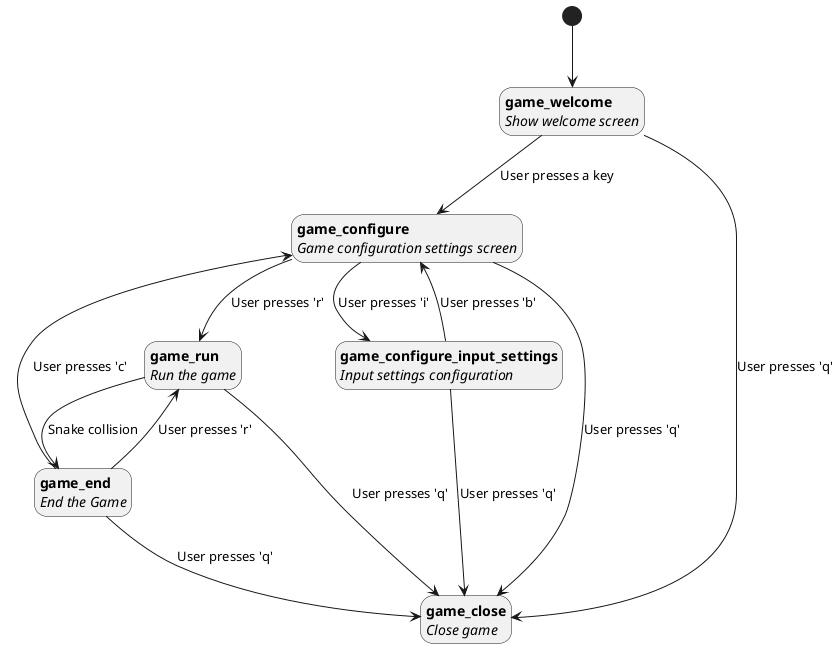

The diagram above was rendered by PlantUML. Its source (embedded in the PNG):
@startuml
[*] --> welcome
hide empty description
state "<b>game_welcome</b>\n<i>Show welcome screen</i>" as welcome
state "<b>game_end</b>\n<i>End the Game</i>" as end
state "<b>game_run</b>\n<i>Run the game</i>" as run
state "<b>game_configure</b>\n<i>Game configuration settings screen</i>" as config
state "<b>game_configure_input_settings</b>\n<i>Input settings configuration</i>" as settings
state "<b>game_close</b>\n<i>Close game</i>" as close

welcome --> config: User presses a key
config --> run: User presses 'r'
config --> settings : User presses 'i'
run --> end : Snake collision
end --> run : User presses 'r'
settings --> config : User presses 'b'
end --> config : User presses 'c'
welcome --> close : User presses 'q'
end --> close : User presses 'q'
run --> close : User presses 'q'
config --> close : User presses 'q'
settings --> close : User presses 'q'


@enduml